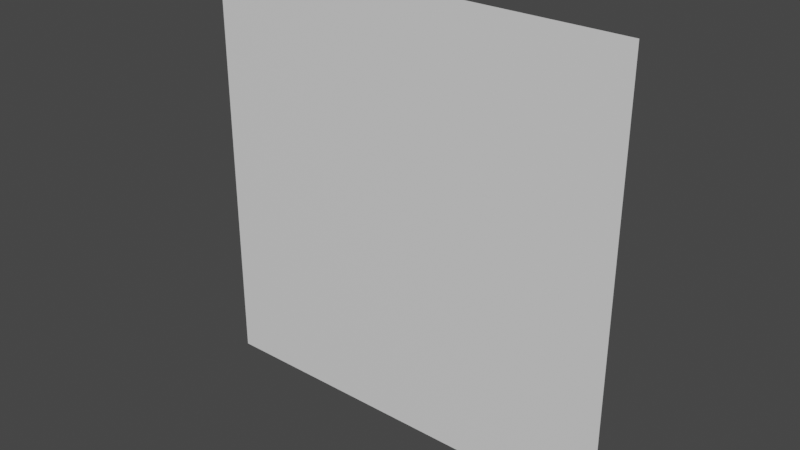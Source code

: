 # Source: floor.blend  (saved by Blender 3.2.14; exported with 4.5.12 LTS)
import bpy
from mathutils import Matrix  # noqa: F401  (used for matrix-valued properties, if any)

bpy.ops.wm.read_factory_settings(use_empty=True)
scene = bpy.context.scene
scene.name = 'Scene'

# ---- collections
col_collection = bpy.data.collections.new('Collection'); scene.collection.children.link(col_collection)

# ---- materials (node trees are filled in below, after node groups)
mat_material = bpy.data.materials.new('Material')
mat_material.alpha_threshold = 0.0
mat_material.use_transparent_shadow = False
mat_material.line_color = (0.0, 0.0, 0.0, 1.0)

# ---- material node trees
mat_material.use_nodes = True; mat_material.node_tree.nodes.clear()
_N = mat_material.node_tree.nodes; _L = mat_material.node_tree.links
n0 = _N.new('ShaderNodeOutputMaterial'); n0.name = 'Material Output'; n0.location = (300, 300)
n1 = _N.new('ShaderNodeBsdfPrincipled'); n1.name = 'Principled BSDF'; n1.location = (10, 300)
n1.distribution = 'GGX'
n1.subsurface_method = 'RANDOM_WALK_SKIN'
n1.inputs[2].default_value = 0.4
n1.inputs[3].default_value = 1.45
n1.inputs[27].default_value = (0.0, 0.0, 0.0, 1.0)
n1.inputs[28].default_value = 1.0
_L.new(n1.outputs[0], n0.inputs[0])
n0.is_active_output = True

# ---- world
world_world = bpy.data.worlds.new('World'); scene.world = world_world
world_world.use_nodes = True; world_world.node_tree.nodes.clear()
_N = world_world.node_tree.nodes; _L = world_world.node_tree.links
n0 = _N.new('ShaderNodeOutputWorld'); n0.name = 'World Output'; n0.location = (300, 300)
n1 = _N.new('ShaderNodeBackground'); n1.name = 'Background'; n1.location = (10, 300)
n1.inputs[0].default_value = (0.05088, 0.05088, 0.05088, 1.0)
_L.new(n1.outputs[0], n0.inputs[0])
n0.is_active_output = True
world_world.color = (0.05088, 0.05088, 0.05088)
world_world.use_sun_shadow = False
world_world.sun_shadow_jitter_overblur = 0.0

# ---- meshes
me_cube = bpy.data.meshes.new('Cube')
me_cube.from_pydata([(0.0, -2.186e-08, 0.0), (0.0, 2.186e-08, 1.0), (-1.0, -2.186e-08, 0.0), (-1.0, 2.186e-08, 1.0)], [], [(2, 3, 1, 0)])
_uv = me_cube.uv_layers.new(name='UVMap')
_uv.uv.foreach_set('vector', [0.125, 0.5, 0.125, 0.75, 0.375, 0.75, 0.375, 0.5])
me_cube.materials.append(mat_material)
me_cube.use_mirror_vertex_groups = False
me_cube.update()

# ---- objects
ob_base = bpy.data.objects.new('base', me_cube)

# ---- transforms, parenting, visibility, modifiers, constraints
ob_base.location = (0.0, 0.0, 0.0)
ob_base.lock_rotations_4d = False
ob_base.empty_display_type = 'ARROWS'
ob_base.lineart.crease_threshold = 0.0

# ---- collection membership
col_collection.objects.link(ob_base)

# ---- scene / render settings (as saved in the file)
scene.frame_start = 1; scene.frame_end = 250; scene.frame_set(1)
scene.render.engine = 'BLENDER_EEVEE_NEXT'
scene.cycles.sampling_pattern = 'TABULATED_SOBOL'
scene.cycles.use_light_tree = False
scene.view_settings.view_transform = 'Filmic'
bpy.context.view_layer.update()

# ---- added for rendering (the .blend has no active camera and no usable light): camera, sun
cam_auto = bpy.data.cameras.new('AutoCamera')
cam_auto.lens = 50.0
cam_auto.sensor_width = 36.0
cam_auto.clip_end = 1000.0
ob_auto_camera = bpy.data.objects.new('AutoCamera', cam_auto)
scene.collection.objects.link(ob_auto_camera)
ob_auto_camera.location = (0.808465, -1.57016, 1.54677)
ob_auto_camera.rotation_euler = (1.09748, -7.21219e-08, 0.694738)
scene.camera = ob_auto_camera
light_auto_sun = bpy.data.lights.new('AutoSun', 'SUN')
light_auto_sun.energy = 3.0
light_auto_sun.angle = 0.0523599
ob_auto_sun = bpy.data.objects.new('AutoSun', light_auto_sun)
scene.collection.objects.link(ob_auto_sun)
ob_auto_sun.rotation_euler = (0.872665, 0.174533, 0.523599)
bpy.context.view_layer.update()
